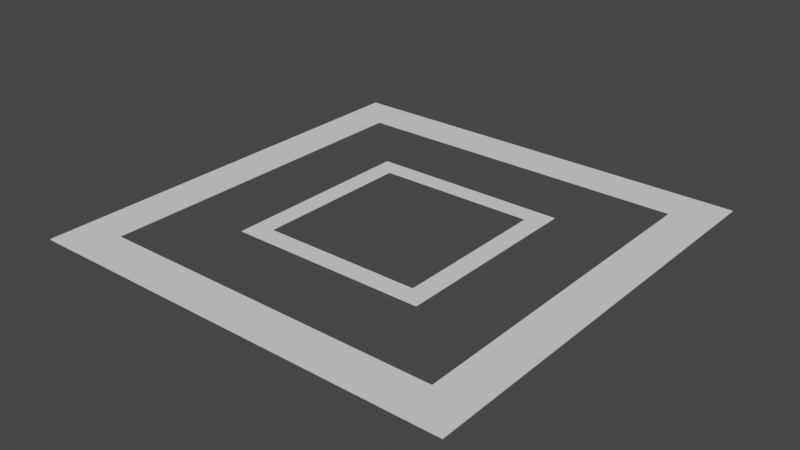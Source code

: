 # Source: flat_plane_animation.blend  (saved by Blender 3.5.10; exported with 4.5.12 LTS)
import bpy
from mathutils import Matrix  # noqa: F401  (used for matrix-valued properties, if any)

bpy.ops.wm.read_factory_settings(use_empty=True)
scene = bpy.context.scene
scene.name = 'Scene'

# ---- collections
col_collection = bpy.data.collections.new('Collection'); scene.collection.children.link(col_collection)

# ---- world
world_world = bpy.data.worlds.new('World'); scene.world = world_world
world_world.use_nodes = True; world_world.node_tree.nodes.clear()
_N = world_world.node_tree.nodes; _L = world_world.node_tree.links
n0 = _N.new('ShaderNodeOutputWorld'); n0.name = 'World Output'; n0.location = (300, 300)
n1 = _N.new('ShaderNodeBackground'); n1.name = 'Background'; n1.location = (10, 300)
n1.inputs[0].default_value = (0.05088, 0.05088, 0.05088, 1.0)
_L.new(n1.outputs[0], n0.inputs[0])
n0.is_active_output = True
world_world.color = (0.05088, 0.05088, 0.05088)
world_world.use_sun_shadow = False
world_world.sun_shadow_jitter_overblur = 0.0

# ---- meshes
me_plane = bpy.data.meshes.new('Plane')
me_plane.from_pydata([(-1.0, -1.0, 0.0), (1.0, -1.0, 0.0), (-1.0, 1.0, 0.0), (1.0, 1.0, 0.0), (-0.8066, 0.8066, 0.0), (-0.8066, -0.8066, 0.0), (0.8066, -0.8066, 0.0), (0.8066, 0.8066, 0.0), (-1.0, -1.0, -0.004195), (1.0, -1.0, -0.004195), (-1.0, 1.0, -0.004195), (1.0, 1.0, -0.004195), (-0.8066, 0.8066, -0.004195), (-0.8066, -0.8066, -0.004195), (0.8066, -0.8066, -0.004195), (0.8066, 0.8066, -0.004195), (-0.4588, -0.4588, 0.0), (0.4588, -0.4588, 0.0), (-0.4588, 0.4588, 0.0), (0.4588, 0.4588, 0.0), (-0.3701, 0.3701, 0.0), (-0.3701, -0.3701, 0.0), (0.3701, -0.3701, 0.0), (0.3701, 0.3701, 0.0), (-0.4588, -0.4588, -0.001925), (0.4588, -0.4588, -0.001925), (-0.4588, 0.4588, -0.001925), (0.4588, 0.4588, -0.001925), (-0.3701, 0.3701, -0.001925), (-0.3701, -0.3701, -0.001925), (0.3701, -0.3701, -0.001925), (0.3701, 0.3701, -0.001925)], [], [(13, 12, 10, 8), (5, 0, 2, 4), (6, 1, 0, 5), (7, 3, 1, 6), (4, 2, 3, 7), (14, 13, 8, 9), (15, 14, 9, 11), (12, 15, 11, 10), (2, 0, 8, 10), (7, 6, 14, 15), (5, 4, 12, 13), (3, 2, 10, 11), (0, 1, 9, 8), (4, 7, 15, 12), (6, 5, 13, 14), (1, 3, 11, 9), (29, 28, 26, 24), (21, 16, 18, 20), (22, 17, 16, 21), (23, 19, 17, 22), (20, 18, 19, 23), (30, 29, 24, 25), (31, 30, 25, 27), (28, 31, 27, 26), (18, 16, 24, 26), (23, 22, 30, 31), (21, 20, 28, 29), (19, 18, 26, 27), (16, 17, 25, 24), (20, 23, 31, 28), (22, 21, 29, 30), (17, 19, 27, 25)])
_uv = me_plane.uv_layers.new(name='UVMap')
_uv.uv.foreach_set('vector', [0.09669, 0.09669, 0.09669, 0.9033, 0.0, 1.0, 0.0, 0.0, 0.09669, 0.09669, 0.0, 0.0, 0.0, 1.0, 0.09669, 0.9033, 0.9033, 0.09669, 1.0, 0.0, 0.0, 0.0, 0.09669, 0.09669, 0.9033, 0.9033, 1.0, 1.0, 1.0, 0.0, 0.9033, 0.09669, 0.09669, 0.9033, 0.0, 1.0, 1.0, 1.0, 0.9033, 0.9033, 0.9033, 0.09669, 0.09669, 0.09669, 0.0, 0.0, 1.0, 0.0, 0.9033, 0.9033, 0.9033, 0.09669, 1.0, 0.0, 1.0, 1.0, 0.09669, 0.9033, 0.9033, 0.9033, 1.0, 1.0, 0.0, 1.0, 0.0, 1.0, 0.0, 0.0, 0.0, 0.0, 0.0, 1.0, 0.9033, 0.9033, 0.9033, 0.09669, 0.9033, 0.09669, 0.9033, 0.9033, 0.09669, 0.09669, 0.09669, 0.9033, 0.09669, 0.9033, 0.09669, 0.09669, 1.0, 1.0, 0.0, 1.0, 0.0, 1.0, 1.0, 1.0, 0.0, 0.0, 1.0, 0.0, 1.0, 0.0, 0.0, 0.0, 0.09669, 0.9033, 0.9033, 0.9033, 0.9033, 0.9033, 0.09669, 0.9033, 0.9033, 0.09669, 0.09669, 0.09669, 0.09669, 0.09669, 0.9033, 0.09669, 1.0, 0.0, 1.0, 1.0, 1.0, 1.0, 1.0, 0.0, 0.09669, 0.09669, 0.09669, 0.9033, 0.0, 1.0, 0.0, 0.0, 0.09669, 0.09669, 0.0, 0.0, 0.0, 1.0, 0.09669, 0.9033, 0.9033, 0.09669, 1.0, 0.0, 0.0, 0.0, 0.09669, 0.09669, 0.9033, 0.9033, 1.0, 1.0, 1.0, 0.0, 0.9033, 0.09669, 0.09669, 0.9033, 0.0, 1.0, 1.0, 1.0, 0.9033, 0.9033, 0.9033, 0.09669, 0.09669, 0.09669, 0.0, 0.0, 1.0, 0.0, 0.9033, 0.9033, 0.9033, 0.09669, 1.0, 0.0, 1.0, 1.0, 0.09669, 0.9033, 0.9033, 0.9033, 1.0, 1.0, 0.0, 1.0, 0.0, 1.0, 0.0, 0.0, 0.0, 0.0, 0.0, 1.0, 0.9033, 0.9033, 0.9033, 0.09669, 0.9033, 0.09669, 0.9033, 0.9033, 0.09669, 0.09669, 0.09669, 0.9033, 0.09669, 0.9033, 0.09669, 0.09669, 1.0, 1.0, 0.0, 1.0, 0.0, 1.0, 1.0, 1.0, 0.0, 0.0, 1.0, 0.0, 1.0, 0.0, 0.0, 0.0, 0.09669, 0.9033, 0.9033, 0.9033, 0.9033, 0.9033, 0.09669, 0.9033, 0.9033, 0.09669, 0.09669, 0.09669, 0.09669, 0.09669, 0.9033, 0.09669, 1.0, 0.0, 1.0, 1.0, 1.0, 1.0, 1.0, 0.0])
me_plane.update()
arm_armature = bpy.data.armatures.new('Armature')  # bones are not reproduced

# ---- objects
ob_plane = bpy.data.objects.new('Plane', me_plane)
ob_armature = bpy.data.objects.new('Armature', arm_armature)

# ---- transforms, parenting, visibility, modifiers, constraints
ob_plane.parent = ob_armature
ob_plane.location = (0.0, 0.0, 0.0)
ob_plane.scale = (21.85, 21.85, 21.85)
ob_armature.location = (0.0, 0.0, 0.0)
ob_armature.scale = (0.1521, 0.1521, 0.1521)

# ---- collection membership
col_collection.objects.link(ob_plane)
col_collection.objects.link(ob_armature)

# ---- scene / render settings (as saved in the file)
scene.frame_start = 1; scene.frame_end = 12; scene.frame_set(0)
scene.render.engine = 'BLENDER_EEVEE_NEXT'
scene.cycles.sampling_pattern = 'TABULATED_SOBOL'
scene.view_settings.view_transform = 'Filmic'
bpy.context.view_layer.update()

# ---- added for rendering (the .blend has no active camera and no usable light): camera, sun
cam_auto = bpy.data.cameras.new('AutoCamera')
cam_auto.lens = 50.0
cam_auto.sensor_width = 36.0
cam_auto.clip_end = 1000.0
ob_auto_camera = bpy.data.objects.new('AutoCamera', cam_auto)
scene.collection.objects.link(ob_auto_camera)
ob_auto_camera.location = (8.69815, -10.4378, 6.95155)
ob_auto_camera.rotation_euler = (1.09748, -7.21219e-08, 0.694738)
scene.camera = ob_auto_camera
light_auto_sun = bpy.data.lights.new('AutoSun', 'SUN')
light_auto_sun.energy = 3.0
light_auto_sun.angle = 0.0523599
ob_auto_sun = bpy.data.objects.new('AutoSun', light_auto_sun)
scene.collection.objects.link(ob_auto_sun)
ob_auto_sun.rotation_euler = (0.872665, 0.174533, 0.523599)
bpy.context.view_layer.update()
